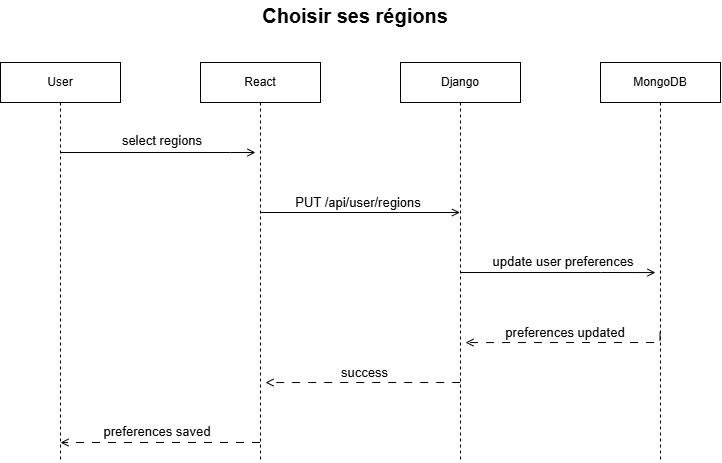

The diagram above was exported from draw.io. Its source (the exported page's mxGraphModel, read from the mxfile embedded in the PNG):
<mxGraphModel dx="3015" dy="2480" grid="1" gridSize="10" guides="1" tooltips="1" connect="1" arrows="1" fold="1" page="1" pageScale="1" pageWidth="850" pageHeight="1100" math="0" shadow="0">
  <root>
    <mxCell id="0" />
    <mxCell id="1" parent="0" />
    <mxCell id="2" edge="1" parent="1" style="edgeStyle=orthogonalEdgeStyle;rounded=0;orthogonalLoop=1;jettySize=auto;html=1;curved=0;endArrow=open;endFill=0;">
      <mxGeometry relative="1" as="geometry">
        <Array as="points">
          <mxPoint x="1729" y="1200" />
          <mxPoint x="1729" y="1200" />
        </Array>
        <mxPoint x="1559.0121951219512" y="1200" as="sourcePoint" />
        <mxPoint x="1754" y="1200" as="targetPoint" />
      </mxGeometry>
    </mxCell>
    <mxCell id="3" parent="1" style="shape=umlLifeline;perimeter=lifelinePerimeter;whiteSpace=wrap;html=1;container=1;dropTarget=0;collapsible=0;recursiveResize=0;outlineConnect=0;portConstraint=eastwest;newEdgeStyle={&quot;curved&quot;:0,&quot;rounded&quot;:0};" value="User" vertex="1">
      <mxGeometry height="400" width="120" x="1499" y="1110" as="geometry" />
    </mxCell>
    <mxCell id="4" edge="1" parent="1" style="edgeStyle=orthogonalEdgeStyle;rounded=0;orthogonalLoop=1;jettySize=auto;html=1;curved=0;endArrow=open;endFill=0;" target="9">
      <mxGeometry relative="1" as="geometry">
        <Array as="points">
          <mxPoint x="1898" y="1260" />
          <mxPoint x="1898" y="1260" />
        </Array>
        <mxPoint x="1758.630434782609" y="1260" as="sourcePoint" />
        <mxPoint x="1954" y="1260.0588235294117" as="targetPoint" />
      </mxGeometry>
    </mxCell>
    <mxCell id="5" edge="1" parent="1" style="edgeStyle=orthogonalEdgeStyle;rounded=0;orthogonalLoop=1;jettySize=auto;html=1;curved=0;endArrow=open;endFill=0;dashed=1;dashPattern=8 8;">
      <mxGeometry relative="1" as="geometry">
        <Array as="points">
          <mxPoint x="1649" y="1490" />
          <mxPoint x="1649" y="1490" />
        </Array>
        <mxPoint x="1758.5" y="1490" as="sourcePoint" />
        <mxPoint x="1559" y="1490.0588235294117" as="targetPoint" />
      </mxGeometry>
    </mxCell>
    <mxCell id="6" parent="1" style="shape=umlLifeline;perimeter=lifelinePerimeter;whiteSpace=wrap;html=1;container=1;dropTarget=0;collapsible=0;recursiveResize=0;outlineConnect=0;portConstraint=eastwest;newEdgeStyle={&quot;curved&quot;:0,&quot;rounded&quot;:0};" value="React" vertex="1">
      <mxGeometry height="400" width="120" x="1699" y="1110" as="geometry" />
    </mxCell>
    <mxCell id="7" edge="1" parent="1" style="edgeStyle=orthogonalEdgeStyle;rounded=0;orthogonalLoop=1;jettySize=auto;html=1;curved=0;endArrow=open;endFill=0;">
      <mxGeometry relative="1" as="geometry">
        <Array as="points">
          <mxPoint x="2099" y="1320" />
          <mxPoint x="2099" y="1320" />
        </Array>
        <mxPoint x="1959.1491228070176" y="1320" as="sourcePoint" />
        <mxPoint x="2154" y="1320.0588235294117" as="targetPoint" />
      </mxGeometry>
    </mxCell>
    <mxCell id="8" edge="1" parent="1" style="edgeStyle=orthogonalEdgeStyle;rounded=0;orthogonalLoop=1;jettySize=auto;html=1;curved=0;endArrow=open;endFill=0;dashed=1;dashPattern=8 8;">
      <mxGeometry relative="1" as="geometry">
        <Array as="points">
          <mxPoint x="1809" y="1430" />
          <mxPoint x="1809" y="1430" />
        </Array>
        <mxPoint x="1958.69" y="1430" as="sourcePoint" />
        <mxPoint x="1764" y="1430.0588235294117" as="targetPoint" />
      </mxGeometry>
    </mxCell>
    <mxCell id="9" parent="1" style="shape=umlLifeline;perimeter=lifelinePerimeter;whiteSpace=wrap;html=1;container=1;dropTarget=0;collapsible=0;recursiveResize=0;outlineConnect=0;portConstraint=eastwest;newEdgeStyle={&quot;curved&quot;:0,&quot;rounded&quot;:0};" value="Django" vertex="1">
      <mxGeometry height="400" width="120" x="1899" y="1110" as="geometry" />
    </mxCell>
    <mxCell id="10" edge="1" parent="1" style="edgeStyle=orthogonalEdgeStyle;rounded=0;orthogonalLoop=1;jettySize=auto;html=1;curved=0;dashed=1;dashPattern=8 8;endArrow=open;endFill=0;">
      <mxGeometry relative="1" as="geometry">
        <Array as="points">
          <mxPoint x="2159" y="1390" />
        </Array>
        <mxPoint x="2158.5" y="1380" as="sourcePoint" />
        <mxPoint x="1964" y="1390.0588235294117" as="targetPoint" />
      </mxGeometry>
    </mxCell>
    <mxCell id="11" parent="1" style="shape=umlLifeline;perimeter=lifelinePerimeter;whiteSpace=wrap;html=1;container=1;dropTarget=0;collapsible=0;recursiveResize=0;outlineConnect=0;portConstraint=eastwest;newEdgeStyle={&quot;curved&quot;:0,&quot;rounded&quot;:0};" value="MongoDB" vertex="1">
      <mxGeometry height="400" width="120" x="2099" y="1110" as="geometry" />
    </mxCell>
    <mxCell id="12" parent="1" style="text;html=1;whiteSpace=wrap;strokeColor=none;fillColor=none;align=center;verticalAlign=middle;rounded=0;fontSize=13;" value="select regions" vertex="1">
      <mxGeometry height="10" width="136" x="1593" y="1183" as="geometry" />
    </mxCell>
    <mxCell id="13" parent="1" style="text;html=1;whiteSpace=wrap;strokeColor=none;fillColor=none;align=center;verticalAlign=middle;rounded=0;fontSize=13;" value="PUT /api/user/regions" vertex="1">
      <mxGeometry height="30" width="200" x="1757" y="1235" as="geometry" />
    </mxCell>
    <mxCell id="14" parent="1" style="text;html=1;whiteSpace=wrap;strokeColor=none;fillColor=none;align=center;verticalAlign=middle;rounded=0;fontSize=13;" value="update user preferences" vertex="1">
      <mxGeometry height="30" width="150" x="1987" y="1294" as="geometry" />
    </mxCell>
    <mxCell id="15" parent="1" style="text;html=1;whiteSpace=wrap;strokeColor=none;fillColor=none;align=center;verticalAlign=middle;rounded=0;fontSize=13;" value="preferences updated" vertex="1">
      <mxGeometry height="30" width="130" x="1999" y="1365" as="geometry" />
    </mxCell>
    <mxCell id="16" parent="1" style="text;html=1;whiteSpace=wrap;strokeColor=none;fillColor=none;align=center;verticalAlign=middle;rounded=0;fontSize=13;" value="success" vertex="1">
      <mxGeometry height="30" width="71" x="1828" y="1405" as="geometry" />
    </mxCell>
    <mxCell id="17" parent="1" style="text;html=1;whiteSpace=wrap;strokeColor=none;fillColor=none;align=center;verticalAlign=middle;rounded=0;fontSize=13;" value="preferences saved" vertex="1">
      <mxGeometry height="30" width="150" x="1581" y="1464" as="geometry" />
    </mxCell>
    <mxCell id="18" parent="1" style="text;html=1;whiteSpace=wrap;strokeColor=none;fillColor=none;align=center;verticalAlign=middle;rounded=0;fontSize=20;fontStyle=1" value="Choisir ses régions" vertex="1">
      <mxGeometry height="30" width="228" x="1740" y="1048" as="geometry" />
    </mxCell>
  </root>
</mxGraphModel>